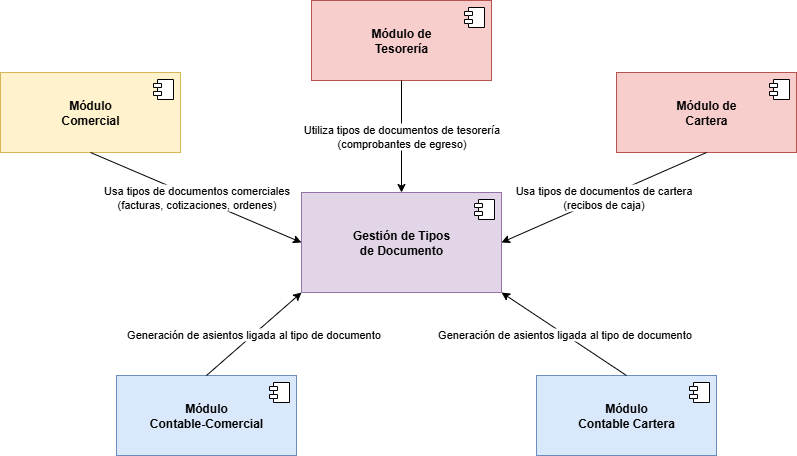

The diagram above was exported from draw.io. Its source (the exported page's mxGraphModel, read from the mxfile embedded in the PNG):
<mxGraphModel dx="72" dy="479" grid="0" gridSize="10" guides="1" tooltips="1" connect="1" arrows="1" fold="1" page="0" pageScale="1" pageWidth="827" pageHeight="1169" math="0" shadow="0">
  <root>
    <mxCell id="WyO1BC6CddsbqVO-89iL-0" />
    <mxCell id="WyO1BC6CddsbqVO-89iL-1" parent="WyO1BC6CddsbqVO-89iL-0" />
    <mxCell id="ViFvUMPVBPLKfyg8v2OZ-1" value="&lt;div&gt;&lt;b&gt;Gestión de Tipos&lt;/b&gt;&lt;/div&gt;&lt;div&gt;&lt;b&gt;de Documento&lt;/b&gt;&lt;/div&gt;" style="html=1;dropTarget=0;whiteSpace=wrap;fillColor=#e1d5e7;strokeColor=#9673a6;" parent="WyO1BC6CddsbqVO-89iL-1" vertex="1">
      <mxGeometry x="1195" y="391" width="200" height="100" as="geometry" />
    </mxCell>
    <mxCell id="ViFvUMPVBPLKfyg8v2OZ-2" value="" style="shape=module;jettyWidth=8;jettyHeight=4;" parent="ViFvUMPVBPLKfyg8v2OZ-1" vertex="1">
      <mxGeometry x="1" width="20" height="20" relative="1" as="geometry">
        <mxPoint x="-27" y="7" as="offset" />
      </mxGeometry>
    </mxCell>
    <mxCell id="ViFvUMPVBPLKfyg8v2OZ-3" value="&lt;div&gt;&lt;b&gt;Módulo&lt;/b&gt;&lt;/div&gt;&lt;div&gt;&lt;b&gt;Comercial&lt;/b&gt;&lt;/div&gt;" style="html=1;dropTarget=0;whiteSpace=wrap;fillColor=#fff2cc;strokeColor=#d6b656;" parent="WyO1BC6CddsbqVO-89iL-1" vertex="1">
      <mxGeometry x="894" y="271" width="180" height="80" as="geometry" />
    </mxCell>
    <mxCell id="ViFvUMPVBPLKfyg8v2OZ-4" value="" style="shape=module;jettyWidth=8;jettyHeight=4;" parent="ViFvUMPVBPLKfyg8v2OZ-3" vertex="1">
      <mxGeometry x="1" width="20" height="20" relative="1" as="geometry">
        <mxPoint x="-27" y="7" as="offset" />
      </mxGeometry>
    </mxCell>
    <mxCell id="ViFvUMPVBPLKfyg8v2OZ-5" value="&lt;div&gt;&lt;b&gt;Módulo de&lt;/b&gt;&lt;/div&gt;&lt;div&gt;&lt;b&gt;Tesorería&lt;/b&gt;&lt;/div&gt;" style="html=1;dropTarget=0;whiteSpace=wrap;fillColor=#f8cecc;strokeColor=#b85450;" parent="WyO1BC6CddsbqVO-89iL-1" vertex="1">
      <mxGeometry x="1205" y="199" width="180" height="80" as="geometry" />
    </mxCell>
    <mxCell id="ViFvUMPVBPLKfyg8v2OZ-6" value="" style="shape=module;jettyWidth=8;jettyHeight=4;" parent="ViFvUMPVBPLKfyg8v2OZ-5" vertex="1">
      <mxGeometry x="1" width="20" height="20" relative="1" as="geometry">
        <mxPoint x="-27" y="7" as="offset" />
      </mxGeometry>
    </mxCell>
    <mxCell id="ViFvUMPVBPLKfyg8v2OZ-7" value="&lt;div&gt;&lt;b&gt;Módulo de&lt;/b&gt;&lt;/div&gt;&lt;div&gt;&lt;b&gt;Cartera&lt;/b&gt;&lt;/div&gt;" style="html=1;dropTarget=0;whiteSpace=wrap;fillColor=#f8cecc;strokeColor=#b85450;" parent="WyO1BC6CddsbqVO-89iL-1" vertex="1">
      <mxGeometry x="1510" y="271" width="180" height="80" as="geometry" />
    </mxCell>
    <mxCell id="ViFvUMPVBPLKfyg8v2OZ-8" value="" style="shape=module;jettyWidth=8;jettyHeight=4;" parent="ViFvUMPVBPLKfyg8v2OZ-7" vertex="1">
      <mxGeometry x="1" width="20" height="20" relative="1" as="geometry">
        <mxPoint x="-27" y="7" as="offset" />
      </mxGeometry>
    </mxCell>
    <mxCell id="ViFvUMPVBPLKfyg8v2OZ-9" value="&lt;div&gt;&lt;b&gt;Módulo&lt;/b&gt;&lt;/div&gt;&lt;div&gt;&lt;b&gt;Contable-Comercial&lt;/b&gt;&lt;/div&gt;" style="html=1;dropTarget=0;whiteSpace=wrap;fillColor=#dae8fc;strokeColor=#6c8ebf;" parent="WyO1BC6CddsbqVO-89iL-1" vertex="1">
      <mxGeometry x="1010" y="574" width="180" height="80" as="geometry" />
    </mxCell>
    <mxCell id="ViFvUMPVBPLKfyg8v2OZ-10" value="" style="shape=module;jettyWidth=8;jettyHeight=4;" parent="ViFvUMPVBPLKfyg8v2OZ-9" vertex="1">
      <mxGeometry x="1" width="20" height="20" relative="1" as="geometry">
        <mxPoint x="-27" y="7" as="offset" />
      </mxGeometry>
    </mxCell>
    <mxCell id="ViFvUMPVBPLKfyg8v2OZ-11" value="&lt;div&gt;&lt;b&gt;Módulo&lt;/b&gt;&lt;/div&gt;&lt;div&gt;&lt;b&gt;Contable Cartera&lt;/b&gt;&lt;/div&gt;" style="html=1;dropTarget=0;whiteSpace=wrap;fillColor=#dae8fc;strokeColor=#6c8ebf;" parent="WyO1BC6CddsbqVO-89iL-1" vertex="1">
      <mxGeometry x="1430" y="574" width="180" height="80" as="geometry" />
    </mxCell>
    <mxCell id="ViFvUMPVBPLKfyg8v2OZ-12" value="" style="shape=module;jettyWidth=8;jettyHeight=4;" parent="ViFvUMPVBPLKfyg8v2OZ-11" vertex="1">
      <mxGeometry x="1" width="20" height="20" relative="1" as="geometry">
        <mxPoint x="-27" y="7" as="offset" />
      </mxGeometry>
    </mxCell>
    <mxCell id="ViFvUMPVBPLKfyg8v2OZ-15" value="Usa tipos de documentos comerciales&lt;div&gt;(facturas, cotizaciones, ordenes)&lt;/div&gt;" style="endArrow=classic;html=1;rounded=0;exitX=0.5;exitY=1;exitDx=0;exitDy=0;entryX=0;entryY=0.5;entryDx=0;entryDy=0;" parent="WyO1BC6CddsbqVO-89iL-1" source="ViFvUMPVBPLKfyg8v2OZ-3" target="ViFvUMPVBPLKfyg8v2OZ-1" edge="1">
      <mxGeometry width="50" height="50" relative="1" as="geometry">
        <mxPoint x="1245" y="441" as="sourcePoint" />
        <mxPoint x="1295" y="391" as="targetPoint" />
      </mxGeometry>
    </mxCell>
    <mxCell id="ViFvUMPVBPLKfyg8v2OZ-16" value="Utiliza tipos de documentos de tesorería&lt;div&gt;(comprobantes de egreso)&lt;/div&gt;" style="endArrow=classic;html=1;rounded=0;exitX=0.5;exitY=1;exitDx=0;exitDy=0;entryX=0.5;entryY=0;entryDx=0;entryDy=0;" parent="WyO1BC6CddsbqVO-89iL-1" source="ViFvUMPVBPLKfyg8v2OZ-5" target="ViFvUMPVBPLKfyg8v2OZ-1" edge="1">
      <mxGeometry width="50" height="50" relative="1" as="geometry">
        <mxPoint x="1245" y="441" as="sourcePoint" />
        <mxPoint x="1295" y="391" as="targetPoint" />
      </mxGeometry>
    </mxCell>
    <mxCell id="ViFvUMPVBPLKfyg8v2OZ-17" value="Usa tipos de documentos de cartera&lt;div&gt;(recibos de caja)&lt;/div&gt;" style="endArrow=classic;html=1;rounded=0;exitX=0.5;exitY=1;exitDx=0;exitDy=0;entryX=1;entryY=0.5;entryDx=0;entryDy=0;" parent="WyO1BC6CddsbqVO-89iL-1" source="ViFvUMPVBPLKfyg8v2OZ-7" target="ViFvUMPVBPLKfyg8v2OZ-1" edge="1">
      <mxGeometry width="50" height="50" relative="1" as="geometry">
        <mxPoint x="1245" y="441" as="sourcePoint" />
        <mxPoint x="1295" y="391" as="targetPoint" />
      </mxGeometry>
    </mxCell>
    <mxCell id="ViFvUMPVBPLKfyg8v2OZ-18" value="Generación de asientos ligada al tipo de documento" style="endArrow=classic;html=1;rounded=0;exitX=0.5;exitY=0;exitDx=0;exitDy=0;entryX=0;entryY=1;entryDx=0;entryDy=0;" parent="WyO1BC6CddsbqVO-89iL-1" source="ViFvUMPVBPLKfyg8v2OZ-9" target="ViFvUMPVBPLKfyg8v2OZ-1" edge="1">
      <mxGeometry width="50" height="50" relative="1" as="geometry">
        <mxPoint x="1245" y="441" as="sourcePoint" />
        <mxPoint x="1295" y="391" as="targetPoint" />
      </mxGeometry>
    </mxCell>
    <mxCell id="ViFvUMPVBPLKfyg8v2OZ-19" value="Generación de asientos ligada al tipo de documento" style="endArrow=classic;html=1;rounded=0;exitX=0.5;exitY=0;exitDx=0;exitDy=0;entryX=1;entryY=1;entryDx=0;entryDy=0;" parent="WyO1BC6CddsbqVO-89iL-1" source="ViFvUMPVBPLKfyg8v2OZ-11" target="ViFvUMPVBPLKfyg8v2OZ-1" edge="1">
      <mxGeometry width="50" height="50" relative="1" as="geometry">
        <mxPoint x="1245" y="441" as="sourcePoint" />
        <mxPoint x="1295" y="391" as="targetPoint" />
      </mxGeometry>
    </mxCell>
  </root>
</mxGraphModel>